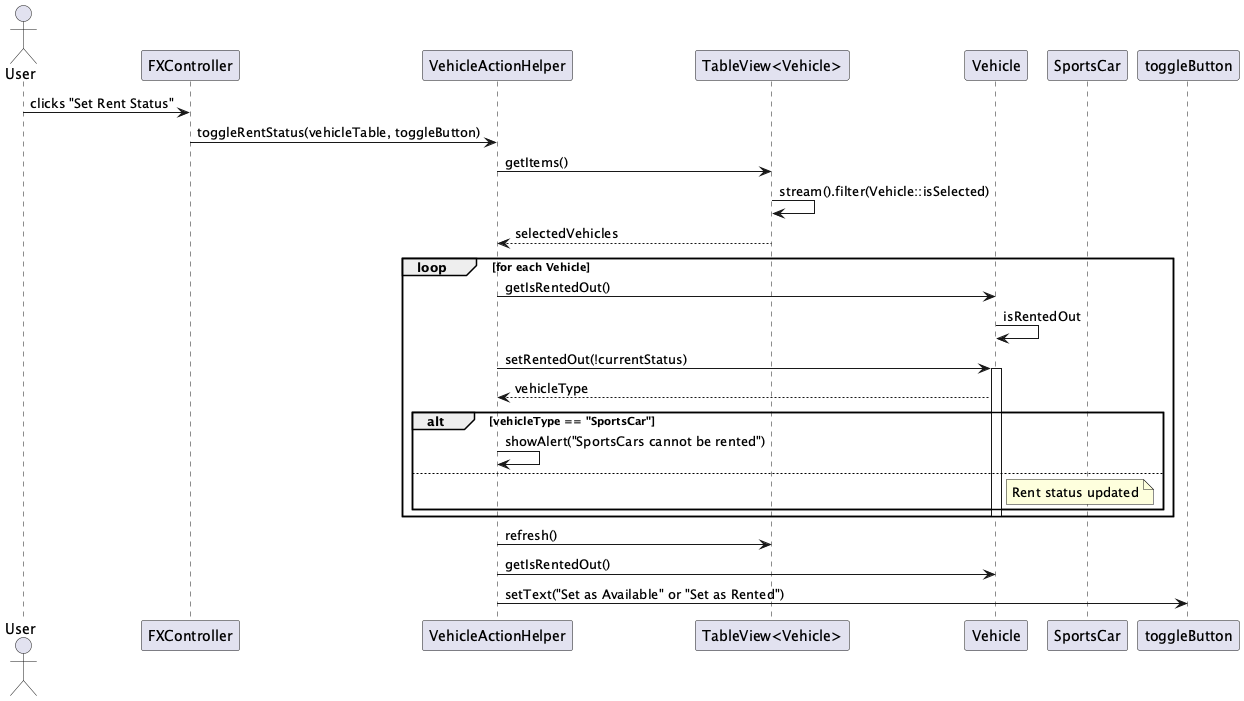

The diagram above was rendered by PlantUML. Its source (embedded in the PNG):
@startuml
actor User
participant FXController
participant VehicleActionHelper
participant "TableView<Vehicle>" as VehicleTable
participant Vehicle
participant SportsCar

User -> FXController : clicks "Set Rent Status"
FXController -> VehicleActionHelper : toggleRentStatus(vehicleTable, toggleButton)

VehicleActionHelper -> VehicleTable : getItems()
VehicleTable -> VehicleTable : stream().filter(Vehicle::isSelected)
VehicleTable --> VehicleActionHelper : selectedVehicles

loop for each Vehicle
    VehicleActionHelper -> Vehicle : getIsRentedOut()
    Vehicle -> Vehicle : isRentedOut

    VehicleActionHelper -> Vehicle : setRentedOut(!currentStatus)
    activate Vehicle
    Vehicle --> VehicleActionHelper : vehicleType

    alt vehicleType == "SportsCar"
        VehicleActionHelper -> VehicleActionHelper : showAlert("SportsCars cannot be rented")
    else
        note right of Vehicle : Rent status updated
    end
    deactivate Vehicle
end

VehicleActionHelper -> VehicleTable : refresh()

VehicleActionHelper -> Vehicle : getIsRentedOut()
VehicleActionHelper -> toggleButton : setText("Set as Available" or "Set as Rented")
@enduml